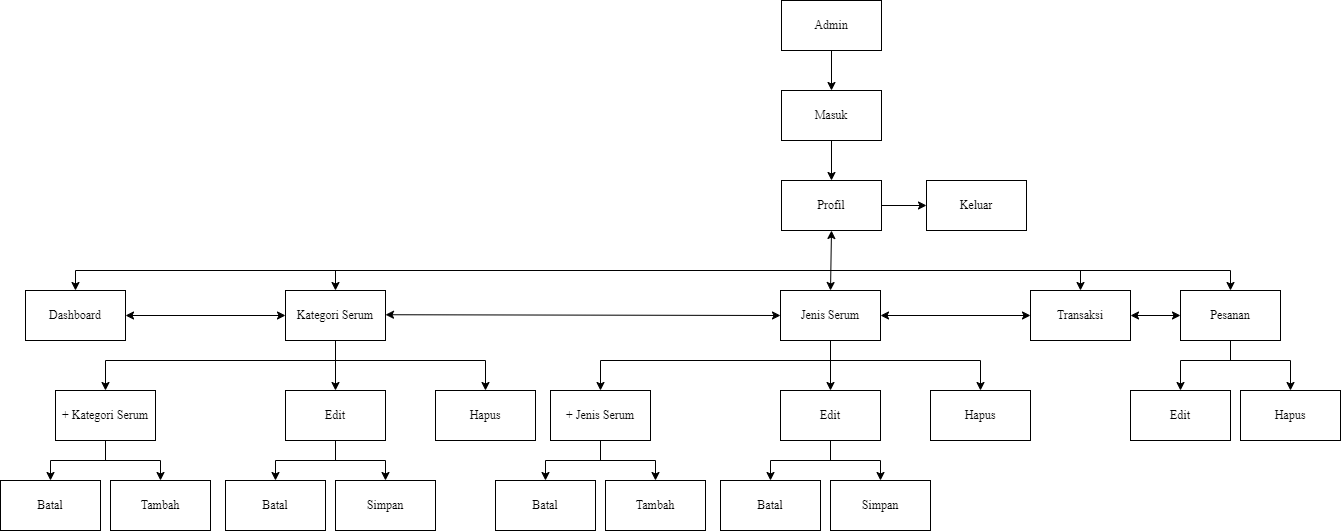

The diagram above was exported from draw.io. Its source (the exported page's mxGraphModel, read from the mxfile embedded in the PNG):
<mxGraphModel dx="1467" dy="767" grid="1" gridSize="10" guides="1" tooltips="1" connect="1" arrows="1" fold="1" page="1" pageScale="1" pageWidth="850" pageHeight="1100" math="0" shadow="0">
  <root>
    <mxCell id="0" />
    <mxCell id="1" parent="0" />
    <mxCell id="0kZprQmbfVuZu28ct2el-28" value="" style="edgeStyle=orthogonalEdgeStyle;rounded=0;orthogonalLoop=1;jettySize=auto;html=1;" parent="1" source="0kZprQmbfVuZu28ct2el-16" target="0kZprQmbfVuZu28ct2el-21" edge="1">
      <mxGeometry relative="1" as="geometry" />
    </mxCell>
    <mxCell id="0kZprQmbfVuZu28ct2el-16" value="&lt;font face=&quot;Times New Roman&quot;&gt;Masuk&lt;/font&gt;" style="rounded=0;whiteSpace=wrap;html=1;" parent="1" vertex="1">
      <mxGeometry x="815" y="110" width="100" height="50" as="geometry" />
    </mxCell>
    <mxCell id="0kZprQmbfVuZu28ct2el-26" value="" style="edgeStyle=orthogonalEdgeStyle;rounded=0;orthogonalLoop=1;jettySize=auto;html=1;" parent="1" source="0kZprQmbfVuZu28ct2el-17" target="0kZprQmbfVuZu28ct2el-16" edge="1">
      <mxGeometry relative="1" as="geometry" />
    </mxCell>
    <mxCell id="0kZprQmbfVuZu28ct2el-17" value="&lt;font face=&quot;Times New Roman&quot;&gt;Admin&lt;/font&gt;" style="rounded=0;whiteSpace=wrap;html=1;" parent="1" vertex="1">
      <mxGeometry x="815" y="20" width="100" height="50" as="geometry" />
    </mxCell>
    <mxCell id="0kZprQmbfVuZu28ct2el-18" value="&lt;font face=&quot;Times New Roman&quot;&gt;Dashboard&lt;/font&gt;" style="rounded=0;whiteSpace=wrap;html=1;" parent="1" vertex="1">
      <mxGeometry x="59" y="310" width="100" height="50" as="geometry" />
    </mxCell>
    <mxCell id="KNBr9cCpAWEuOtNCUY8G-5" value="" style="edgeStyle=orthogonalEdgeStyle;rounded=0;orthogonalLoop=1;jettySize=auto;html=1;" edge="1" parent="1" source="0kZprQmbfVuZu28ct2el-19" target="0kZprQmbfVuZu28ct2el-35">
      <mxGeometry relative="1" as="geometry" />
    </mxCell>
    <mxCell id="0kZprQmbfVuZu28ct2el-19" value="&lt;font face=&quot;Times New Roman&quot;&gt;Kategori Serum&lt;/font&gt;" style="rounded=0;whiteSpace=wrap;html=1;" parent="1" vertex="1">
      <mxGeometry x="319" y="310" width="100" height="50" as="geometry" />
    </mxCell>
    <mxCell id="0kZprQmbfVuZu28ct2el-20" value="&lt;font face=&quot;Times New Roman&quot;&gt;Keluar&lt;/font&gt;" style="rounded=0;whiteSpace=wrap;html=1;" parent="1" vertex="1">
      <mxGeometry x="960" y="200" width="100" height="50" as="geometry" />
    </mxCell>
    <mxCell id="0kZprQmbfVuZu28ct2el-29" value="" style="edgeStyle=orthogonalEdgeStyle;rounded=0;orthogonalLoop=1;jettySize=auto;html=1;" parent="1" source="0kZprQmbfVuZu28ct2el-21" target="0kZprQmbfVuZu28ct2el-20" edge="1">
      <mxGeometry relative="1" as="geometry" />
    </mxCell>
    <mxCell id="0kZprQmbfVuZu28ct2el-21" value="&lt;font face=&quot;Times New Roman&quot;&gt;Profil&lt;/font&gt;" style="rounded=0;whiteSpace=wrap;html=1;" parent="1" vertex="1">
      <mxGeometry x="815" y="200" width="100" height="50" as="geometry" />
    </mxCell>
    <mxCell id="KNBr9cCpAWEuOtNCUY8G-22" value="" style="edgeStyle=orthogonalEdgeStyle;rounded=0;orthogonalLoop=1;jettySize=auto;html=1;" edge="1" parent="1" source="0kZprQmbfVuZu28ct2el-22" target="KNBr9cCpAWEuOtNCUY8G-11">
      <mxGeometry relative="1" as="geometry" />
    </mxCell>
    <mxCell id="0kZprQmbfVuZu28ct2el-22" value="&lt;font face=&quot;Times New Roman&quot;&gt;Jenis Serum&lt;/font&gt;" style="rounded=0;whiteSpace=wrap;html=1;" parent="1" vertex="1">
      <mxGeometry x="814" y="310" width="100" height="50" as="geometry" />
    </mxCell>
    <mxCell id="0kZprQmbfVuZu28ct2el-23" value="&lt;font face=&quot;Times New Roman&quot;&gt;Transaksi&lt;/font&gt;" style="rounded=0;whiteSpace=wrap;html=1;" parent="1" vertex="1">
      <mxGeometry x="1064" y="310" width="100" height="50" as="geometry" />
    </mxCell>
    <mxCell id="0kZprQmbfVuZu28ct2el-24" value="&lt;font face=&quot;Times New Roman&quot;&gt;Pesanan&lt;/font&gt;" style="rounded=0;whiteSpace=wrap;html=1;" parent="1" vertex="1">
      <mxGeometry x="1214" y="310" width="100" height="50" as="geometry" />
    </mxCell>
    <mxCell id="0kZprQmbfVuZu28ct2el-31" value="" style="endArrow=classic;startArrow=classic;html=1;rounded=0;exitX=0.5;exitY=0;exitDx=0;exitDy=0;entryX=0.5;entryY=0;entryDx=0;entryDy=0;" parent="1" source="0kZprQmbfVuZu28ct2el-18" target="0kZprQmbfVuZu28ct2el-24" edge="1">
      <mxGeometry width="50" height="50" relative="1" as="geometry">
        <mxPoint x="719" y="450" as="sourcePoint" />
        <mxPoint x="769" y="400" as="targetPoint" />
        <Array as="points">
          <mxPoint x="109" y="290" />
          <mxPoint x="1264" y="290" />
        </Array>
      </mxGeometry>
    </mxCell>
    <mxCell id="0kZprQmbfVuZu28ct2el-32" value="" style="endArrow=classic;html=1;rounded=0;entryX=0.5;entryY=0;entryDx=0;entryDy=0;" parent="1" target="0kZprQmbfVuZu28ct2el-19" edge="1">
      <mxGeometry width="50" height="50" relative="1" as="geometry">
        <mxPoint x="369" y="290" as="sourcePoint" />
        <mxPoint x="749" y="400" as="targetPoint" />
      </mxGeometry>
    </mxCell>
    <mxCell id="0kZprQmbfVuZu28ct2el-34" value="&lt;font face=&quot;Times New Roman&quot;&gt;+ Kategori Serum&lt;/font&gt;" style="rounded=0;whiteSpace=wrap;html=1;" parent="1" vertex="1">
      <mxGeometry x="89" y="410" width="100" height="50" as="geometry" />
    </mxCell>
    <mxCell id="0kZprQmbfVuZu28ct2el-35" value="&lt;font face=&quot;Times New Roman&quot;&gt;Edit&lt;/font&gt;" style="rounded=0;whiteSpace=wrap;html=1;" parent="1" vertex="1">
      <mxGeometry x="319" y="410" width="100" height="50" as="geometry" />
    </mxCell>
    <mxCell id="0kZprQmbfVuZu28ct2el-36" value="&lt;font face=&quot;Times New Roman&quot;&gt;Hapus&lt;/font&gt;" style="rounded=0;whiteSpace=wrap;html=1;" parent="1" vertex="1">
      <mxGeometry x="469" y="410" width="100" height="50" as="geometry" />
    </mxCell>
    <mxCell id="0kZprQmbfVuZu28ct2el-38" value="" style="endArrow=classic;startArrow=classic;html=1;rounded=0;exitX=0.5;exitY=0;exitDx=0;exitDy=0;entryX=0.5;entryY=0;entryDx=0;entryDy=0;" parent="1" source="0kZprQmbfVuZu28ct2el-34" target="0kZprQmbfVuZu28ct2el-36" edge="1">
      <mxGeometry width="50" height="50" relative="1" as="geometry">
        <mxPoint x="559" y="340" as="sourcePoint" />
        <mxPoint x="319" y="380" as="targetPoint" />
        <Array as="points">
          <mxPoint x="139" y="380" />
          <mxPoint x="519" y="380" />
        </Array>
      </mxGeometry>
    </mxCell>
    <mxCell id="0kZprQmbfVuZu28ct2el-44" value="" style="endArrow=classic;html=1;rounded=0;entryX=0.5;entryY=0;entryDx=0;entryDy=0;" parent="1" target="0kZprQmbfVuZu28ct2el-23" edge="1">
      <mxGeometry width="50" height="50" relative="1" as="geometry">
        <mxPoint x="1114" y="290" as="sourcePoint" />
        <mxPoint x="749" y="290" as="targetPoint" />
      </mxGeometry>
    </mxCell>
    <mxCell id="0kZprQmbfVuZu28ct2el-46" value="&lt;font face=&quot;Times New Roman&quot;&gt;Edit&lt;/font&gt;" style="rounded=0;whiteSpace=wrap;html=1;" parent="1" vertex="1">
      <mxGeometry x="1164" y="410" width="100" height="50" as="geometry" />
    </mxCell>
    <mxCell id="0kZprQmbfVuZu28ct2el-47" value="&lt;font face=&quot;Times New Roman&quot;&gt;Hapus&lt;/font&gt;" style="rounded=0;whiteSpace=wrap;html=1;" parent="1" vertex="1">
      <mxGeometry x="1274" y="410" width="100" height="50" as="geometry" />
    </mxCell>
    <mxCell id="0kZprQmbfVuZu28ct2el-48" value="" style="endArrow=classic;startArrow=classic;html=1;rounded=0;entryX=0.5;entryY=0;entryDx=0;entryDy=0;exitX=0.5;exitY=0;exitDx=0;exitDy=0;" parent="1" source="0kZprQmbfVuZu28ct2el-46" target="0kZprQmbfVuZu28ct2el-47" edge="1">
      <mxGeometry width="50" height="50" relative="1" as="geometry">
        <mxPoint x="1184" y="410" as="sourcePoint" />
        <mxPoint x="1274" y="380" as="targetPoint" />
        <Array as="points">
          <mxPoint x="1214" y="380" />
          <mxPoint x="1324" y="380" />
        </Array>
      </mxGeometry>
    </mxCell>
    <mxCell id="XCukP80wnjzAimnxUQHE-2" value="" style="endArrow=none;html=1;rounded=0;entryX=0.5;entryY=1;entryDx=0;entryDy=0;" parent="1" target="0kZprQmbfVuZu28ct2el-24" edge="1">
      <mxGeometry width="50" height="50" relative="1" as="geometry">
        <mxPoint x="1264" y="380" as="sourcePoint" />
        <mxPoint x="1114" y="460" as="targetPoint" />
      </mxGeometry>
    </mxCell>
    <mxCell id="KNBr9cCpAWEuOtNCUY8G-1" value="&lt;font face=&quot;Times New Roman&quot;&gt;Batal&lt;/font&gt;" style="rounded=0;whiteSpace=wrap;html=1;" vertex="1" parent="1">
      <mxGeometry x="34" y="500" width="100" height="50" as="geometry" />
    </mxCell>
    <mxCell id="KNBr9cCpAWEuOtNCUY8G-2" value="&lt;font face=&quot;Times New Roman&quot;&gt;Tambah&lt;/font&gt;" style="rounded=0;whiteSpace=wrap;html=1;" vertex="1" parent="1">
      <mxGeometry x="144" y="500" width="100" height="50" as="geometry" />
    </mxCell>
    <mxCell id="KNBr9cCpAWEuOtNCUY8G-3" value="&lt;font face=&quot;Times New Roman&quot;&gt;Batal&lt;/font&gt;" style="rounded=0;whiteSpace=wrap;html=1;" vertex="1" parent="1">
      <mxGeometry x="259" y="500" width="100" height="50" as="geometry" />
    </mxCell>
    <mxCell id="KNBr9cCpAWEuOtNCUY8G-4" value="&lt;font face=&quot;Times New Roman&quot;&gt;Simpan&lt;/font&gt;" style="rounded=0;whiteSpace=wrap;html=1;" vertex="1" parent="1">
      <mxGeometry x="369" y="500" width="100" height="50" as="geometry" />
    </mxCell>
    <mxCell id="KNBr9cCpAWEuOtNCUY8G-6" value="" style="endArrow=classic;startArrow=classic;html=1;rounded=0;exitX=0.5;exitY=0;exitDx=0;exitDy=0;entryX=0.5;entryY=0;entryDx=0;entryDy=0;" edge="1" parent="1" source="KNBr9cCpAWEuOtNCUY8G-1" target="KNBr9cCpAWEuOtNCUY8G-2">
      <mxGeometry width="50" height="50" relative="1" as="geometry">
        <mxPoint x="539" y="630" as="sourcePoint" />
        <mxPoint x="589" y="580" as="targetPoint" />
        <Array as="points">
          <mxPoint x="84" y="480" />
          <mxPoint x="194" y="480" />
        </Array>
      </mxGeometry>
    </mxCell>
    <mxCell id="KNBr9cCpAWEuOtNCUY8G-7" value="" style="endArrow=none;html=1;rounded=0;entryX=0.5;entryY=1;entryDx=0;entryDy=0;" edge="1" parent="1" target="0kZprQmbfVuZu28ct2el-34">
      <mxGeometry width="50" height="50" relative="1" as="geometry">
        <mxPoint x="139" y="480" as="sourcePoint" />
        <mxPoint x="589" y="580" as="targetPoint" />
      </mxGeometry>
    </mxCell>
    <mxCell id="KNBr9cCpAWEuOtNCUY8G-8" value="" style="endArrow=classic;startArrow=classic;html=1;rounded=0;exitX=0.5;exitY=0;exitDx=0;exitDy=0;entryX=0.5;entryY=0;entryDx=0;entryDy=0;" edge="1" parent="1" source="KNBr9cCpAWEuOtNCUY8G-3" target="KNBr9cCpAWEuOtNCUY8G-4">
      <mxGeometry width="50" height="50" relative="1" as="geometry">
        <mxPoint x="579" y="480" as="sourcePoint" />
        <mxPoint x="629" y="430" as="targetPoint" />
        <Array as="points">
          <mxPoint x="309" y="480" />
          <mxPoint x="419" y="480" />
        </Array>
      </mxGeometry>
    </mxCell>
    <mxCell id="KNBr9cCpAWEuOtNCUY8G-9" value="" style="endArrow=none;html=1;rounded=0;entryX=0.5;entryY=1;entryDx=0;entryDy=0;" edge="1" parent="1" target="0kZprQmbfVuZu28ct2el-35">
      <mxGeometry width="50" height="50" relative="1" as="geometry">
        <mxPoint x="369" y="480" as="sourcePoint" />
        <mxPoint x="629" y="430" as="targetPoint" />
      </mxGeometry>
    </mxCell>
    <mxCell id="KNBr9cCpAWEuOtNCUY8G-10" value="&lt;font face=&quot;Times New Roman&quot;&gt;+ Jenis Serum&lt;/font&gt;" style="rounded=0;whiteSpace=wrap;html=1;" vertex="1" parent="1">
      <mxGeometry x="584" y="410" width="100" height="50" as="geometry" />
    </mxCell>
    <mxCell id="KNBr9cCpAWEuOtNCUY8G-11" value="&lt;font face=&quot;Times New Roman&quot;&gt;Edit&lt;/font&gt;" style="rounded=0;whiteSpace=wrap;html=1;" vertex="1" parent="1">
      <mxGeometry x="814" y="410" width="100" height="50" as="geometry" />
    </mxCell>
    <mxCell id="KNBr9cCpAWEuOtNCUY8G-12" value="&lt;font face=&quot;Times New Roman&quot;&gt;Hapus&lt;/font&gt;" style="rounded=0;whiteSpace=wrap;html=1;" vertex="1" parent="1">
      <mxGeometry x="964" y="410" width="100" height="50" as="geometry" />
    </mxCell>
    <mxCell id="KNBr9cCpAWEuOtNCUY8G-13" value="" style="endArrow=classic;startArrow=classic;html=1;rounded=0;exitX=0.5;exitY=0;exitDx=0;exitDy=0;entryX=0.5;entryY=0;entryDx=0;entryDy=0;" edge="1" parent="1" source="KNBr9cCpAWEuOtNCUY8G-10" target="KNBr9cCpAWEuOtNCUY8G-12">
      <mxGeometry width="50" height="50" relative="1" as="geometry">
        <mxPoint x="1054" y="340" as="sourcePoint" />
        <mxPoint x="814" y="380" as="targetPoint" />
        <Array as="points">
          <mxPoint x="634" y="380" />
          <mxPoint x="1014" y="380" />
        </Array>
      </mxGeometry>
    </mxCell>
    <mxCell id="KNBr9cCpAWEuOtNCUY8G-14" value="&lt;font face=&quot;Times New Roman&quot;&gt;Batal&lt;/font&gt;" style="rounded=0;whiteSpace=wrap;html=1;" vertex="1" parent="1">
      <mxGeometry x="529" y="500" width="100" height="50" as="geometry" />
    </mxCell>
    <mxCell id="KNBr9cCpAWEuOtNCUY8G-15" value="&lt;font face=&quot;Times New Roman&quot;&gt;Tambah&lt;/font&gt;" style="rounded=0;whiteSpace=wrap;html=1;" vertex="1" parent="1">
      <mxGeometry x="639" y="500" width="100" height="50" as="geometry" />
    </mxCell>
    <mxCell id="KNBr9cCpAWEuOtNCUY8G-16" value="&lt;font face=&quot;Times New Roman&quot;&gt;Batal&lt;/font&gt;" style="rounded=0;whiteSpace=wrap;html=1;" vertex="1" parent="1">
      <mxGeometry x="754" y="500" width="100" height="50" as="geometry" />
    </mxCell>
    <mxCell id="KNBr9cCpAWEuOtNCUY8G-17" value="&lt;font face=&quot;Times New Roman&quot;&gt;Simpan&lt;/font&gt;" style="rounded=0;whiteSpace=wrap;html=1;" vertex="1" parent="1">
      <mxGeometry x="864" y="500" width="100" height="50" as="geometry" />
    </mxCell>
    <mxCell id="KNBr9cCpAWEuOtNCUY8G-18" value="" style="endArrow=classic;startArrow=classic;html=1;rounded=0;exitX=0.5;exitY=0;exitDx=0;exitDy=0;entryX=0.5;entryY=0;entryDx=0;entryDy=0;" edge="1" parent="1" source="KNBr9cCpAWEuOtNCUY8G-14" target="KNBr9cCpAWEuOtNCUY8G-15">
      <mxGeometry width="50" height="50" relative="1" as="geometry">
        <mxPoint x="1034" y="630" as="sourcePoint" />
        <mxPoint x="1084" y="580" as="targetPoint" />
        <Array as="points">
          <mxPoint x="579" y="480" />
          <mxPoint x="689" y="480" />
        </Array>
      </mxGeometry>
    </mxCell>
    <mxCell id="KNBr9cCpAWEuOtNCUY8G-19" value="" style="endArrow=none;html=1;rounded=0;entryX=0.5;entryY=1;entryDx=0;entryDy=0;" edge="1" parent="1" target="KNBr9cCpAWEuOtNCUY8G-10">
      <mxGeometry width="50" height="50" relative="1" as="geometry">
        <mxPoint x="634" y="480" as="sourcePoint" />
        <mxPoint x="1084" y="580" as="targetPoint" />
      </mxGeometry>
    </mxCell>
    <mxCell id="KNBr9cCpAWEuOtNCUY8G-20" value="" style="endArrow=classic;startArrow=classic;html=1;rounded=0;exitX=0.5;exitY=0;exitDx=0;exitDy=0;entryX=0.5;entryY=0;entryDx=0;entryDy=0;" edge="1" parent="1" source="KNBr9cCpAWEuOtNCUY8G-16" target="KNBr9cCpAWEuOtNCUY8G-17">
      <mxGeometry width="50" height="50" relative="1" as="geometry">
        <mxPoint x="1074" y="480" as="sourcePoint" />
        <mxPoint x="1124" y="430" as="targetPoint" />
        <Array as="points">
          <mxPoint x="804" y="480" />
          <mxPoint x="914" y="480" />
        </Array>
      </mxGeometry>
    </mxCell>
    <mxCell id="KNBr9cCpAWEuOtNCUY8G-21" value="" style="endArrow=none;html=1;rounded=0;entryX=0.5;entryY=1;entryDx=0;entryDy=0;" edge="1" parent="1" target="KNBr9cCpAWEuOtNCUY8G-11">
      <mxGeometry width="50" height="50" relative="1" as="geometry">
        <mxPoint x="864" y="480" as="sourcePoint" />
        <mxPoint x="1124" y="430" as="targetPoint" />
      </mxGeometry>
    </mxCell>
    <mxCell id="bIWN0nqQomSOuB8nid0X-1" value="" style="endArrow=classic;startArrow=classic;html=1;rounded=0;exitX=1;exitY=0.5;exitDx=0;exitDy=0;" edge="1" parent="1" source="0kZprQmbfVuZu28ct2el-18">
      <mxGeometry width="50" height="50" relative="1" as="geometry">
        <mxPoint x="539" y="390" as="sourcePoint" />
        <mxPoint x="319" y="335" as="targetPoint" />
      </mxGeometry>
    </mxCell>
    <mxCell id="bIWN0nqQomSOuB8nid0X-2" value="" style="endArrow=classic;startArrow=classic;html=1;rounded=0;exitX=1;exitY=0.5;exitDx=0;exitDy=0;entryX=0;entryY=0.5;entryDx=0;entryDy=0;" edge="1" parent="1" target="0kZprQmbfVuZu28ct2el-22">
      <mxGeometry width="50" height="50" relative="1" as="geometry">
        <mxPoint x="419" y="334.23" as="sourcePoint" />
        <mxPoint x="579" y="334.23" as="targetPoint" />
      </mxGeometry>
    </mxCell>
    <mxCell id="bIWN0nqQomSOuB8nid0X-3" value="" style="endArrow=classic;startArrow=classic;html=1;rounded=0;exitX=1;exitY=0.5;exitDx=0;exitDy=0;entryX=0;entryY=0.5;entryDx=0;entryDy=0;" edge="1" parent="1" source="0kZprQmbfVuZu28ct2el-22" target="0kZprQmbfVuZu28ct2el-23">
      <mxGeometry width="50" height="50" relative="1" as="geometry">
        <mxPoint x="179" y="355" as="sourcePoint" />
        <mxPoint x="339" y="355" as="targetPoint" />
      </mxGeometry>
    </mxCell>
    <mxCell id="bIWN0nqQomSOuB8nid0X-4" value="" style="endArrow=classic;startArrow=classic;html=1;rounded=0;exitX=1;exitY=0.5;exitDx=0;exitDy=0;entryX=0;entryY=0.5;entryDx=0;entryDy=0;" edge="1" parent="1" source="0kZprQmbfVuZu28ct2el-23" target="0kZprQmbfVuZu28ct2el-24">
      <mxGeometry width="50" height="50" relative="1" as="geometry">
        <mxPoint x="1049" y="524.23" as="sourcePoint" />
        <mxPoint x="1209" y="524.23" as="targetPoint" />
      </mxGeometry>
    </mxCell>
    <mxCell id="BnhBRyfg2Fj3qxOXyuCg-1" value="" style="endArrow=classic;startArrow=classic;html=1;rounded=0;entryX=0.5;entryY=1;entryDx=0;entryDy=0;exitX=0.5;exitY=0;exitDx=0;exitDy=0;" edge="1" parent="1" source="0kZprQmbfVuZu28ct2el-22" target="0kZprQmbfVuZu28ct2el-21">
      <mxGeometry width="50" height="50" relative="1" as="geometry">
        <mxPoint x="860" y="350" as="sourcePoint" />
        <mxPoint x="910" y="300" as="targetPoint" />
      </mxGeometry>
    </mxCell>
  </root>
</mxGraphModel>